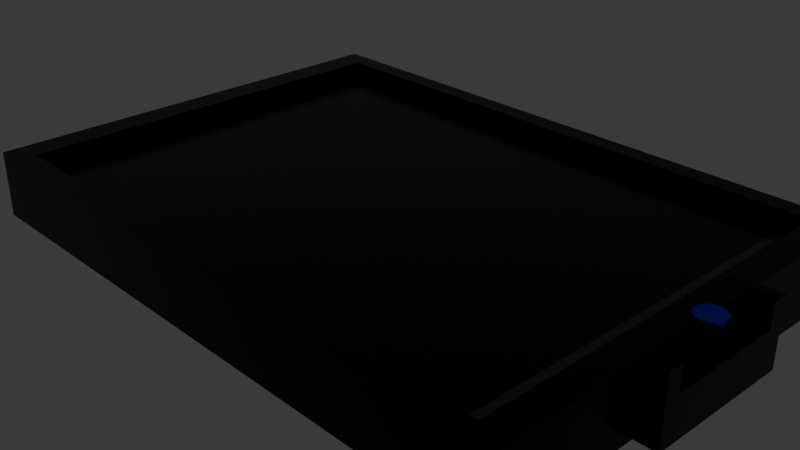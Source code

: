 # Source: scifi_mirror_deck_v01.blend  (saved by Blender 5.1.30; exported with 4.5.12 LTS)
import bpy
from mathutils import Matrix  # noqa: F401  (used for matrix-valued properties, if any)

bpy.ops.wm.read_factory_settings(use_empty=True)
scene = bpy.context.scene
scene.name = 'Scene'

# ---- collections
col_collection = bpy.data.collections.new('Collection'); scene.collection.children.link(col_collection)

# ---- materials (node trees are filled in below, after node groups)
mat_material = bpy.data.materials.new('Material')
mat_material.alpha_threshold = 0.0
mat_material.use_backface_culling_lightprobe_volume = False
mat_material.roughness = 0.5
mat_material.line_color = (0.0, 0.0, 0.0, 1.0)
mat_material_001 = bpy.data.materials.new('Material.001')
mat_material_002 = bpy.data.materials.new('Material.002')

# ---- material node trees
mat_material.use_nodes = True; mat_material.node_tree.nodes.clear()
_N = mat_material.node_tree.nodes; _L = mat_material.node_tree.links
n0 = _N.new('ShaderNodeOutputMaterial'); n0.name = 'Material Output'; n0.location = (200, 100)
n1 = _N.new('ShaderNodeBsdfPrincipled'); n1.name = 'Principled BSDF'; n1.location = (-200, 100)
n1.inputs[0].default_value = (0.005458, 0.005458, 0.005458, 1.0)
n1.inputs[1].default_value = 1.0
n1.inputs[2].default_value = 0.2
_L.new(n1.outputs[0], n0.inputs[0])
n0.is_active_output = True
mat_material_001.use_nodes = True; mat_material_001.node_tree.nodes.clear()
_N = mat_material_001.node_tree.nodes; _L = mat_material_001.node_tree.links
n0 = _N.new('ShaderNodeBsdfPrincipled'); n0.name = 'Principled BSDF'; n0.location = (-200, 100)
n0.inputs[0].default_value = (0.07651, 0.07651, 0.07651, 1.0)
n0.inputs[1].default_value = 1.0
n0.inputs[2].default_value = 0.2
n1 = _N.new('ShaderNodeOutputMaterial'); n1.name = 'Material Output'; n1.location = (200, 100)
_L.new(n0.outputs[0], n1.inputs[0])
n1.is_active_output = True
mat_material_002.use_nodes = True; mat_material_002.node_tree.nodes.clear()
_N = mat_material_002.node_tree.nodes; _L = mat_material_002.node_tree.links
n0 = _N.new('ShaderNodeBsdfPrincipled'); n0.name = 'Principled BSDF'; n0.location = (-200, 100)
n0.inputs[0].default_value = (0.00311, 0.003033, 0.8, 1.0)
n0.inputs[1].default_value = 1.0
n0.inputs[2].default_value = 0.2
n1 = _N.new('ShaderNodeOutputMaterial'); n1.name = 'Material Output'; n1.location = (200, 100)
_L.new(n0.outputs[0], n1.inputs[0])
n1.is_active_output = True

# ---- world
world_world = bpy.data.worlds.new('World'); scene.world = world_world
world_world.use_nodes = True; world_world.node_tree.nodes.clear()
_N = world_world.node_tree.nodes; _L = world_world.node_tree.links
n0 = _N.new('ShaderNodeOutputWorld'); n0.name = 'World Output'; n0.location = (200, 100)
n1 = _N.new('ShaderNodeBackground'); n1.name = 'Background'; n1.location = (-200, 100)
n1.inputs[0].default_value = (0.05088, 0.05088, 0.05088, 1.0)
_L.new(n1.outputs[0], n0.inputs[0])
n0.is_active_output = True
world_world.color = (0.05088, 0.05088, 0.05088)
world_world.sun_shadow_jitter_overblur = 0.0

# ---- cameras
cam_camera = bpy.data.cameras.new('Camera')
cam_camera.clip_end = 100.0
cam_camera.ortho_scale = 7.314

# ---- lights
light_light = bpy.data.lights.new('Light', 'POINT')
light_light.energy = 1000.0
light_light.shadow_soft_size = 0.1

# ---- meshes
me_cube = bpy.data.meshes.new('Cube')
me_cube.from_pydata([(0.9102, 0.9102, 1.0), (1.0, 1.0, -1.0), (0.9102, -0.9102, 1.0), (1.0, -1.0, -1.0), (-0.9102, 0.9102, 1.0), (-1.0, 1.0, -1.0), (-0.9102, -0.9102, 1.0), (-1.0, -1.0, -1.0), (1.0, -1.0, 1.0), (-1.0, -1.0, 1.0), (1.0, 1.0, 1.0), (-1.0, 1.0, 1.0), (0.841, -0.841, 0.5462), (-0.841, -0.841, 0.5462), (0.841, 0.841, 0.5462), (-0.841, 0.841, 0.5462), (0.9102, -0.9102, 0.5462), (-0.9102, -0.9102, 0.5462), (0.9102, 0.9102, 0.5462), (-0.9102, 0.9102, 0.5462), (-1.0, 0.3333, -1.0), (-1.0, -0.3333, -1.0), (1.0, 0.3333, 1.0), (1.0, -0.3333, 1.0), (-0.9815, -0.3076, 1.0), (-0.9815, 0.3076, 1.0), (1.0, -0.3333, -1.0), (1.0, 0.3333, -1.0), (0.9102, 0.3034, 1.0), (0.9102, -0.3034, 1.0), (-0.9287, -0.29, 1.0), (-0.9287, 0.29, 1.0), (0.9102, 0.3034, 0.5462), (0.9102, -0.3034, 0.5462), (-0.9102, -0.3034, 0.5462), (-0.9102, 0.3034, 0.5462), (0.841, 0.2803, 0.5462), (0.841, -0.2803, 0.5462), (-0.841, -0.2803, 0.5462), (-0.841, 0.2803, 0.5462), (-1.07, -0.263, 1.0), (-1.07, 0.263, 1.0), (-0.9102, -0.3034, 1.0), (-0.9102, 0.3034, 1.0), (-0.9815, -0.3076, 0.7542), (-0.9815, 0.3076, 0.7542), (-0.9287, -0.29, 0.7542), (-0.9287, 0.29, 0.7542), (-1.07, 0.3333, -1.0), (-1.07, -0.3333, -1.0), (-1.0, -0.263, 1.0), (-1.0, 0.263, 1.0), (-0.9815, -0.3076, 0.9754), (-0.9815, 0.3076, 0.9754), (-0.9287, -0.29, 0.9754), (-0.9287, 0.29, 0.9754), (-0.9815, -0.3076, 0.9848), (-0.9815, 0.3076, 0.9848), (-0.9287, -0.29, 0.9848), (-0.9287, 0.29, 0.9848), (-1.0, -0.3333, 1.0), (-1.0, 0.3333, 1.0), (-1.07, -0.3333, 1.0), (-1.07, 0.3333, 1.0), (-1.07, -0.263, 1.018), (-1.07, 0.263, 1.018), (-1.0, -0.263, 1.018), (-1.0, 0.263, 1.018), (-1.07, -0.263, 0.2726), (-1.07, 0.263, 0.2726), (-1.0, -0.263, 0.2726), (-1.0, 0.263, 0.2726), (-1.015, 0.06034, 0.4008), (-1.015, 0.06034, 1.212), (-1.024, 0.05918, 0.4008), (-1.024, 0.05918, 1.212), (-1.032, 0.05575, 0.4008), (-1.032, 0.05575, 1.212), (-1.039, 0.05017, 0.4008), (-1.039, 0.05017, 1.212), (-1.046, 0.04267, 0.4008), (-1.046, 0.04267, 1.212), (-1.051, 0.03352, 0.4008), (-1.051, 0.03352, 1.212), (-1.055, 0.02309, 0.4008), (-1.055, 0.02309, 1.212), (-1.057, 0.01177, 0.4008), (-1.057, 0.01177, 1.212), (-1.058, 0.0, 0.4008), (-1.058, 0.0, 1.212), (-1.057, -0.01177, 0.4008), (-1.057, -0.01177, 1.212), (-1.055, -0.02309, 0.4008), (-1.055, -0.02309, 1.212), (-1.051, -0.03352, 0.4008), (-1.051, -0.03352, 1.212), (-1.046, -0.04267, 0.4008), (-1.046, -0.04267, 1.212), (-1.039, -0.05017, 0.4008), (-1.039, -0.05017, 1.212), (-1.032, -0.05575, 0.4008), (-1.032, -0.05575, 1.212), (-1.024, -0.05918, 0.4008), (-1.024, -0.05918, 1.212), (-1.015, -0.06034, 0.4008), (-1.015, -0.06034, 1.212), (-1.007, -0.05918, 0.4008), (-1.007, -0.05918, 1.212), (-0.999, -0.05575, 0.4008), (-0.999, -0.05575, 1.212), (-0.9917, -0.05017, 0.4008), (-0.9917, -0.05017, 1.212), (-0.9852, -0.04267, 0.4008), (-0.9852, -0.04267, 1.212), (-0.9799, -0.03352, 0.4008), (-0.9799, -0.03352, 1.212), (-0.9759, -0.02309, 0.4008), (-0.9759, -0.02309, 1.212), (-0.9735, -0.01177, 0.4008), (-0.9735, -0.01177, 1.212), (-0.9727, 0.0, 0.4008), (-0.9727, 0.0, 1.212), (-0.9735, 0.01177, 0.4008), (-0.9735, 0.01177, 1.212), (-0.9759, 0.02309, 0.4008), (-0.9759, 0.02309, 1.212), (-0.9799, 0.03352, 0.4008), (-0.9799, 0.03352, 1.212), (-0.9852, 0.04267, 0.4008), (-0.9852, 0.04267, 1.212), (-0.9917, 0.05017, 0.4008), (-0.9917, 0.05017, 1.212), (-0.999, 0.05575, 0.4008), (-0.999, 0.05575, 1.212), (-1.007, 0.05918, 0.4008), (-1.007, 0.05918, 1.212)], [], [(0, 4, 19, 18), (3, 8, 9, 7), (20, 61, 11, 5), (21, 26, 3, 7), (26, 23, 8, 3), (5, 11, 10, 1), (2, 6, 9, 8), (29, 2, 8, 23), (43, 4, 11, 61), (4, 0, 10, 11), (37, 38, 13, 12), (28, 0, 18, 32), (42, 6, 17, 34), (6, 2, 16, 17), (12, 13, 17, 16), (37, 12, 16, 33), (39, 15, 19, 35), (15, 14, 18, 19), (13, 38, 34, 17), (38, 39, 35, 34), (14, 36, 32, 18), (36, 37, 33, 32), (4, 43, 35, 19), (43, 42, 34, 35), (2, 29, 33, 16), (29, 28, 32, 33), (14, 15, 39, 36), (36, 39, 38, 37), (6, 42, 60, 9), (24, 30, 46, 44), (0, 28, 22, 10), (28, 29, 23, 22), (1, 10, 22, 27), (27, 22, 23, 26), (5, 1, 27, 20), (20, 27, 26, 21), (7, 9, 60, 21), (61, 20, 48, 63), (24, 25, 61, 60), (31, 30, 42, 43), (30, 24, 60, 42), (25, 31, 43, 61), (44, 46, 54, 52), (25, 24, 44, 45), (31, 25, 45, 47), (30, 31, 47, 46), (49, 62, 63, 48), (41, 51, 67, 65), (21, 60, 62, 49), (20, 21, 49, 48), (52, 54, 58, 56), (45, 44, 52, 53), (47, 45, 53, 55), (46, 47, 55, 54), (58, 59, 57, 56), (53, 52, 56, 57), (55, 53, 57, 59), (54, 55, 59, 58), (41, 40, 60, 61), (50, 51, 63, 62), (51, 41, 61, 63), (40, 50, 62, 60), (64, 65, 69, 68), (40, 41, 65, 64), (50, 40, 64, 66), (51, 50, 66, 67), (68, 69, 71, 70), (66, 64, 68, 70), (67, 66, 70, 71), (65, 67, 71, 69), (72, 73, 75, 74), (74, 75, 77, 76), (76, 77, 79, 78), (78, 79, 81, 80), (80, 81, 83, 82), (82, 83, 85, 84), (84, 85, 87, 86), (86, 87, 89, 88), (88, 89, 91, 90), (90, 91, 93, 92), (92, 93, 95, 94), (94, 95, 97, 96), (96, 97, 99, 98), (98, 99, 101, 100), (100, 101, 103, 102), (102, 103, 105, 104), (104, 105, 107, 106), (106, 107, 109, 108), (108, 109, 111, 110), (110, 111, 113, 112), (112, 113, 115, 114), (114, 115, 117, 116), (116, 117, 119, 118), (118, 119, 121, 120), (120, 121, 123, 122), (122, 123, 125, 124), (124, 125, 127, 126), (126, 127, 129, 128), (128, 129, 131, 130), (130, 131, 133, 132), (75, 73, 135, 133, 131, 129, 127, 125, 123, 121, 119, 117, 115, 113, 111, 109, 107, 105, 103, 101, 99, 97, 95, 93, 91, 89, 87, 85, 83, 81, 79, 77), (132, 133, 135, 134), (134, 135, 73, 72), (72, 74, 76, 78, 80, 82, 84, 86, 88, 90, 92, 94, 96, 98, 100, 102, 104, 106, 108, 110, 112, 114, 116, 118, 120, 122, 124, 126, 128, 130, 132, 134)])
me_cube.polygons.foreach_set('material_index', [0, 0, 0, 0, 0, 0, 0, 0, 0, 0, 0, 0, 0, 0, 1, 1, 1, 1, 1, 1, 1, 1, 0, 0, 0, 0, 0, 0, 0, 0, 0, 0, 0, 0, 0, 0, 0, 0, 0, 0, 0, 0, 0, 0, 0, 0, 0, 0, 0, 0, 0, 0, 0, 0, 0, 0, 0, 0, 0, 0, 0, 0, 0, 0, 0, 0, 0, 0, 0, 0, 2, 2, 2, 2, 2, 2, 2, 2, 2, 2, 2, 2, 2, 2, 2, 2, 2, 2, 2, 2, 2, 2, 2, 2, 2, 2, 2, 2, 2, 2, 2, 2, 2, 2])
_uv = me_cube.uv_layers.new(name='UVMap')
_uv.uv.foreach_set('vector', [0.6362, 0.5112, 0.8638, 0.5112, 0.8638, 0.5112, 0.6362, 0.5112, 0.375, 0.75, 0.625, 0.75, 0.625, 1.0, 0.375, 1.0, 0.375, 0.1667, 0.625, 0.1667, 0.625, 0.25, 0.375, 0.25, 0.125, 0.6667, 0.375, 0.6667, 0.375, 0.75, 0.125, 0.75, 0.375, 0.6667, 0.625, 0.6667, 0.625, 0.75, 0.375, 0.75, 0.375, 0.25, 0.625, 0.25, 0.625, 0.5, 0.375, 0.5, 0.6362, 0.7388, 0.8638, 0.7388, 0.875, 0.75, 0.625, 0.75, 0.6362, 0.6629, 0.6362, 0.7388, 0.625, 0.75, 0.625, 0.6667, 0.8638, 0.5871, 0.8638, 0.5112, 0.875, 0.5, 0.875, 0.5833, 0.8638, 0.5112, 0.6362, 0.5112, 0.625, 0.5, 0.875, 0.5, 0.6449, 0.66, 0.8551, 0.66, 0.8551, 0.7301, 0.6449, 0.7301, 0.6362, 0.5871, 0.6362, 0.5112, 0.6362, 0.5112, 0.6362, 0.5871, 0.8638, 0.6629, 0.8638, 0.7388, 0.8638, 0.7388, 0.8638, 0.6629, 0.8638, 0.7388, 0.6362, 0.7388, 0.6362, 0.7388, 0.8638, 0.7388, 0.6449, 0.7301, 0.8551, 0.7301, 0.8638, 0.7388, 0.6362, 0.7388, 0.6449, 0.66, 0.6449, 0.7301, 0.6362, 0.7388, 0.6362, 0.6629, 0.8551, 0.59, 0.8551, 0.5199, 0.8638, 0.5112, 0.8638, 0.5871, 0.8551, 0.5199, 0.6449, 0.5199, 0.6362, 0.5112, 0.8638, 0.5112, 0.8551, 0.7301, 0.8551, 0.66, 0.8638, 0.6629, 0.8638, 0.7388, 0.8551, 0.66, 0.8551, 0.59, 0.8638, 0.5871, 0.8638, 0.6629, 0.6449, 0.5199, 0.6449, 0.59, 0.6362, 0.5871, 0.6362, 0.5112, 0.6449, 0.59, 0.6449, 0.66, 0.6362, 0.6629, 0.6362, 0.5871, 0.8638, 0.5112, 0.8638, 0.5871, 0.8638, 0.5871, 0.8638, 0.5112, 0.8638, 0.5871, 0.8638, 0.6629, 0.8638, 0.6629, 0.8638, 0.5871, 0.6362, 0.7388, 0.6362, 0.6629, 0.6362, 0.6629, 0.6362, 0.7388, 0.6362, 0.6629, 0.6362, 0.5871, 0.6362, 0.5871, 0.6362, 0.6629, 0.6449, 0.5199, 0.8551, 0.5199, 0.8551, 0.59, 0.6449, 0.59, 0.6449, 0.59, 0.8551, 0.59, 0.8551, 0.66, 0.6449, 0.66, 0.8638, 0.7388, 0.8638, 0.6629, 0.875, 0.6667, 0.875, 0.75, 0.8727, 0.6635, 0.8661, 0.6613, 0.8661, 0.6613, 0.8727, 0.6635, 0.6362, 0.5112, 0.6362, 0.5871, 0.625, 0.5833, 0.625, 0.5, 0.6362, 0.5871, 0.6362, 0.6629, 0.625, 0.6667, 0.625, 0.5833, 0.375, 0.5, 0.625, 0.5, 0.625, 0.5833, 0.375, 0.5833, 0.375, 0.5833, 0.625, 0.5833, 0.625, 0.6667, 0.375, 0.6667, 0.125, 0.5, 0.375, 0.5, 0.375, 0.5833, 0.125, 0.5833, 0.125, 0.5833, 0.375, 0.5833, 0.375, 0.6667, 0.125, 0.6667, 0.375, 0.0, 0.625, 0.0, 0.625, 0.08333, 0.375, 0.08333, 0.625, 0.1667, 0.375, 0.1667, 0.375, 0.1667, 0.625, 0.1667, 0.8727, 0.6635, 0.8727, 0.5865, 0.875, 0.5833, 0.875, 0.6667, 0.8661, 0.5887, 0.8661, 0.6613, 0.8638, 0.6629, 0.8638, 0.5871, 0.8661, 0.6613, 0.8727, 0.6635, 0.875, 0.6667, 0.8638, 0.6629, 0.8727, 0.5865, 0.8661, 0.5887, 0.8638, 0.5871, 0.875, 0.5833, 0.8727, 0.6635, 0.8661, 0.6613, 0.8661, 0.6613, 0.8727, 0.6635, 0.8727, 0.5865, 0.8727, 0.6635, 0.8727, 0.6635, 0.8727, 0.5865, 0.8661, 0.5887, 0.8727, 0.5865, 0.8727, 0.5865, 0.8661, 0.5887, 0.8661, 0.6613, 0.8661, 0.5887, 0.8661, 0.5887, 0.8661, 0.6613, 0.375, 0.08333, 0.625, 0.08333, 0.625, 0.1667, 0.375, 0.1667, 0.875, 0.5921, 0.875, 0.5921, 0.875, 0.5921, 0.875, 0.5921, 0.375, 0.08333, 0.625, 0.08333, 0.625, 0.08333, 0.375, 0.08333, 0.125, 0.5833, 0.125, 0.6667, 0.125, 0.6667, 0.125, 0.5833, 0.8727, 0.6635, 0.8661, 0.6613, 0.8661, 0.6613, 0.8727, 0.6635, 0.8727, 0.5865, 0.8727, 0.6635, 0.8727, 0.6635, 0.8727, 0.5865, 0.8661, 0.5887, 0.8727, 0.5865, 0.8727, 0.5865, 0.8661, 0.5887, 0.8661, 0.6613, 0.8661, 0.5887, 0.8661, 0.5887, 0.8661, 0.6613, 0.8661, 0.6613, 0.8661, 0.5887, 0.8727, 0.5865, 0.8727, 0.6635, 0.8727, 0.5865, 0.8727, 0.6635, 0.8727, 0.6635, 0.8727, 0.5865, 0.8661, 0.5887, 0.8727, 0.5865, 0.8727, 0.5865, 0.8661, 0.5887, 0.8661, 0.6613, 0.8661, 0.5887, 0.8661, 0.5887, 0.8661, 0.6613, 0.875, 0.5921, 0.875, 0.6579, 0.875, 0.6667, 0.875, 0.5833, 0.875, 0.6579, 0.875, 0.5921, 0.875, 0.5833, 0.875, 0.6667, 0.875, 0.5921, 0.875, 0.5921, 0.875, 0.5833, 0.875, 0.5833, 0.875, 0.6579, 0.875, 0.6579, 0.875, 0.6667, 0.875, 0.6667, 0.875, 0.6579, 0.875, 0.5921, 0.875, 0.5921, 0.875, 0.6579, 0.875, 0.6579, 0.875, 0.5921, 0.875, 0.5921, 0.875, 0.6579, 0.875, 0.6579, 0.875, 0.6579, 0.875, 0.6579, 0.875, 0.6579, 0.875, 0.5921, 0.875, 0.6579, 0.875, 0.6579, 0.875, 0.5921, 0.875, 0.6579, 0.875, 0.5921, 0.875, 0.5921, 0.875, 0.6579, 0.875, 0.6579, 0.875, 0.6579, 0.875, 0.6579, 0.875, 0.6579, 0.875, 0.5921, 0.875, 0.6579, 0.875, 0.6579, 0.875, 0.5921, 0.875, 0.5921, 0.875, 0.5921, 0.875, 0.5921, 0.875, 0.5921, 1.0, 0.5, 1.0, 1.0, 0.9688, 1.0, 0.9688, 0.5, 0.9688, 0.5, 0.9688, 1.0, 0.9375, 1.0, 0.9375, 0.5, 0.9375, 0.5, 0.9375, 1.0, 0.9062, 1.0, 0.9062, 0.5, 0.9062, 0.5, 0.9062, 1.0, 0.875, 1.0, 0.875, 0.5, 0.875, 0.5, 0.875, 1.0, 0.8438, 1.0, 0.8438, 0.5, 0.8438, 0.5, 0.8438, 1.0, 0.8125, 1.0, 0.8125, 0.5, 0.8125, 0.5, 0.8125, 1.0, 0.7812, 1.0, 0.7812, 0.5, 0.7812, 0.5, 0.7812, 1.0, 0.75, 1.0, 0.75, 0.5, 0.75, 0.5, 0.75, 1.0, 0.7188, 1.0, 0.7188, 0.5, 0.7188, 0.5, 0.7188, 1.0, 0.6875, 1.0, 0.6875, 0.5, 0.6875, 0.5, 0.6875, 1.0, 0.6562, 1.0, 0.6562, 0.5, 0.6562, 0.5, 0.6562, 1.0, 0.625, 1.0, 0.625, 0.5, 0.625, 0.5, 0.625, 1.0, 0.5938, 1.0, 0.5938, 0.5, 0.5938, 0.5, 0.5938, 1.0, 0.5625, 1.0, 0.5625, 0.5, 0.5625, 0.5, 0.5625, 1.0, 0.5312, 1.0, 0.5312, 0.5, 0.5312, 0.5, 0.5312, 1.0, 0.5, 1.0, 0.5, 0.5, 0.5, 0.5, 0.5, 1.0, 0.4688, 1.0, 0.4688, 0.5, 0.4688, 0.5, 0.4688, 1.0, 0.4375, 1.0, 0.4375, 0.5, 0.4375, 0.5, 0.4375, 1.0, 0.4062, 1.0, 0.4062, 0.5, 0.4062, 0.5, 0.4062, 1.0, 0.375, 1.0, 0.375, 0.5, 0.375, 0.5, 0.375, 1.0, 0.3438, 1.0, 0.3438, 0.5, 0.3438, 0.5, 0.3438, 1.0, 0.3125, 1.0, 0.3125, 0.5, 0.3125, 0.5, 0.3125, 1.0, 0.2812, 1.0, 0.2812, 0.5, 0.2812, 0.5, 0.2812, 1.0, 0.25, 1.0, 0.25, 0.5, 0.25, 0.5, 0.25, 1.0, 0.2188, 1.0, 0.2188, 0.5, 0.2188, 0.5, 0.2188, 1.0, 0.1875, 1.0, 0.1875, 0.5, 0.1875, 0.5, 0.1875, 1.0, 0.1562, 1.0, 0.1562, 0.5, 0.1562, 0.5, 0.1562, 1.0, 0.125, 1.0, 0.125, 0.5, 0.125, 0.5, 0.125, 1.0, 0.09375, 1.0, 0.09375, 0.5, 0.09375, 0.5, 0.09375, 1.0, 0.0625, 1.0, 0.0625, 0.5, 0.2968, 0.4854, 0.25, 0.49, 0.2032, 0.4854, 0.1582, 0.4717, 0.1167, 0.4496, 0.08029, 0.4197, 0.05045, 0.3833, 0.02827, 0.3418, 0.01461, 0.2968, 0.01, 0.25, 0.01461, 0.2032, 0.02827, 0.1582, 0.05045, 0.1167, 0.08029, 0.08029, 0.1167, 0.05045, 0.1582, 0.02827, 0.2032, 0.01461, 0.25, 0.01, 0.2968, 0.01461, 0.3418, 0.02827, 0.3833, 0.05045, 0.4197, 0.08029, 0.4496, 0.1167, 0.4717, 0.1582, 0.4854, 0.2032, 0.49, 0.25, 0.4854, 0.2968, 0.4717, 0.3418, 0.4496, 0.3833, 0.4197, 0.4197, 0.3833, 0.4496, 0.3418, 0.4717, 0.0625, 0.5, 0.0625, 1.0, 0.03125, 1.0, 0.03125, 0.5, 0.03125, 0.5, 0.03125, 1.0, 0.0, 1.0, 0.0, 0.5, 0.75, 0.49, 0.7968, 0.4854, 0.8418, 0.4717, 0.8833, 0.4496, 0.9197, 0.4197, 0.9496, 0.3833, 0.9717, 0.3418, 0.9854, 0.2968, 0.99, 0.25, 0.9854, 0.2032, 0.9717, 0.1582, 0.9496, 0.1167, 0.9197, 0.08029, 0.8833, 0.05045, 0.8418, 0.02827, 0.7968, 0.01461, 0.75, 0.01, 0.7032, 0.01461, 0.6582, 0.02827, 0.6167, 0.05045, 0.5803, 0.08029, 0.5504, 0.1167, 0.5283, 0.1582, 0.5146, 0.2032, 0.51, 0.25, 0.5146, 0.2968, 0.5283, 0.3418, 0.5504, 0.3833, 0.5803, 0.4197, 0.6167, 0.4496, 0.6582, 0.4717, 0.7032, 0.4854])
me_cube.materials.append(mat_material)
me_cube.materials.append(mat_material_001)
me_cube.materials.append(mat_material_002)
me_cube.use_mirror_vertex_groups = False
me_cube.update()

# ---- objects
ob_cube = bpy.data.objects.new('Cube', me_cube)
ob_light = bpy.data.objects.new('Light', light_light)
ob_camera = bpy.data.objects.new('Camera', cam_camera)

# ---- transforms, parenting, visibility, modifiers, constraints
ob_cube.location = (0.0, 0.0, 0.0)
ob_cube.scale = (-3.52, 2.492, 0.3706)
ob_cube.lock_rotations_4d = False
ob_cube.empty_display_type = 'ARROWS'
ob_cube.lineart.crease_threshold = 0.0
ob_light.location = (4.076, 1.005, 5.904)
ob_light.rotation_euler = (0.6503, 0.05522, 1.866)
ob_light.lock_rotations_4d = False
ob_light.empty_display_type = 'ARROWS'
ob_light.color = (0.0, 0.0, 0.0, 0.0)
ob_light.lineart.crease_threshold = 0.0
ob_camera.location = (7.359, -6.926, 4.958)
ob_camera.rotation_euler = (1.109, 0.0, 0.8149)
ob_camera.lock_rotations_4d = False
ob_camera.empty_display_type = 'ARROWS'
ob_camera.color = (0.0, 0.0, 0.0, 0.0)
ob_camera.display_type = 'WIRE'
ob_camera.lineart.crease_threshold = 0.0

# ---- collection membership
col_collection.objects.link(ob_cube)
col_collection.objects.link(ob_light)
col_collection.objects.link(ob_camera)

# ---- scene / render settings (as saved in the file)
scene.camera = ob_camera
scene.frame_start = 1; scene.frame_end = 250; scene.frame_set(1)
scene.render.engine = 'BLENDER_EEVEE_NEXT'
scene.render.bake_bias = 0.0
scene.render.bake_samples = 0
scene.cycles.sampling_pattern = 'TABULATED_SOBOL'
scene.eevee.use_volume_custom_range = False
bpy.context.view_layer.update()
